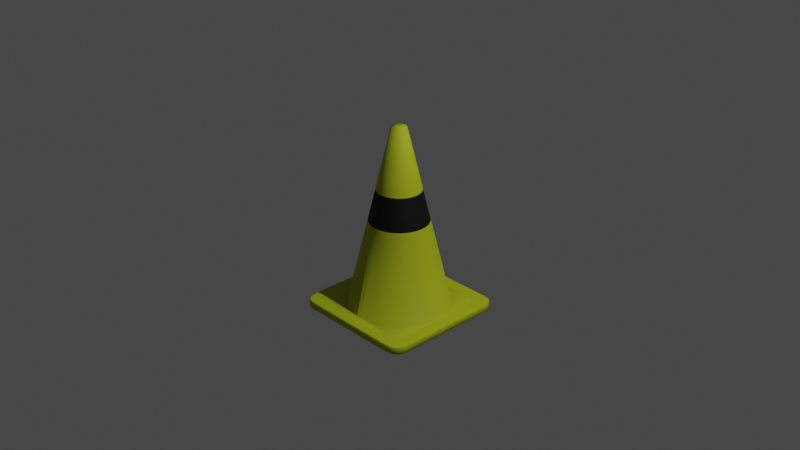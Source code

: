 # Source: cone.blend  (saved by Blender 3.0.42; exported with 4.5.12 LTS)
import bpy
from mathutils import Matrix  # noqa: F401  (used for matrix-valued properties, if any)

bpy.ops.wm.read_factory_settings(use_empty=True)
scene = bpy.context.scene
scene.name = 'Scene'

# ---- collections
col_collection = bpy.data.collections.new('Collection'); scene.collection.children.link(col_collection)
col_cone = bpy.data.collections.new('Cone'); col_collection.children.link(col_cone)

# ---- materials (node trees are filled in below, after node groups)
mat_material_002 = bpy.data.materials.new('Material.002')

# ---- material node trees
mat_material_002.use_nodes = True; mat_material_002.node_tree.nodes.clear()
_N = mat_material_002.node_tree.nodes; _L = mat_material_002.node_tree.links
n0 = _N.new('ShaderNodeBsdfPrincipled'); n0.name = 'Principled BSDF'; n0.location = (220, 330)
n0.distribution = 'GGX'
n0.subsurface_method = 'RANDOM_WALK_SKIN'
n0.inputs[2].default_value = 0.7
n0.inputs[3].default_value = 1.45
n0.inputs[13].default_value = 0.4273
n0.inputs[24].default_value = 0.01939
n0.inputs[27].default_value = (0.0, 0.0, 0.0, 1.0)
n0.inputs[28].default_value = 1.0
n1 = _N.new('ShaderNodeOutputMaterial'); n1.name = 'Material Output'; n1.location = (510, 330)
n2 = _N.new('ShaderNodeTexCoord'); n2.name = 'Texture Coordinate'; n2.location = (-792, 184)
n3 = _N.new('ShaderNodeSeparateXYZ'); n3.name = 'Separate XYZ'; n3.location = (-631, 156)
n4 = _N.new('ShaderNodeMath'); n4.name = 'Math.001'; n4.location = (-452, 216)
n4.operation = 'GREATER_THAN'
n4.inputs[1].default_value = 0.69
n5 = _N.new('ShaderNodeMath'); n5.name = 'Math'; n5.location = (-448, 45)
n5.operation = 'LESS_THAN'
n5.inputs[1].default_value = 0.86
n6 = _N.new('ShaderNodeMath'); n6.name = 'Math.002'; n6.location = (-278, 163)
n6.operation = 'MULTIPLY'
n7 = _N.new('ShaderNodeValToRGB'); n7.name = 'ColorRamp'; n7.location = (-82, 411)
n7.label = 'Cone Colors'
while len(n7.color_ramp.elements) > 1: n7.color_ramp.elements.remove(n7.color_ramp.elements[-1])
n7.color_ramp.elements[0].position = 0.0; n7.color_ramp.elements[0].color = (0.4672, 0.5398, 0.005513, 1.0)
_e = n7.color_ramp.elements.new(1.0); _e.color = (0.0, 0.0, 0.0, 1.0)
_L.new(n0.outputs[0], n1.inputs[0])
_L.new(n2.outputs[2], n3.inputs[0])
_L.new(n3.outputs[1], n5.inputs[0])
_L.new(n3.outputs[1], n4.inputs[0])
_L.new(n4.outputs[0], n6.inputs[0])
_L.new(n5.outputs[0], n6.inputs[1])
_L.new(n6.outputs[0], n7.inputs[0])
_L.new(n7.outputs[0], n0.inputs[0])
n1.is_active_output = True

# ---- world
world_world = bpy.data.worlds.new('World'); scene.world = world_world
world_world.use_nodes = True; world_world.node_tree.nodes.clear()
_N = world_world.node_tree.nodes; _L = world_world.node_tree.links
n0 = _N.new('ShaderNodeOutputWorld'); n0.name = 'World Output'; n0.location = (300, 300)
n1 = _N.new('ShaderNodeBackground'); n1.name = 'Background'; n1.location = (10, 300)
n1.inputs[0].default_value = (0.05088, 0.05088, 0.05088, 1.0)
_L.new(n1.outputs[0], n0.inputs[0])
n0.is_active_output = True
world_world.color = (0.05088, 0.05088, 0.05088)
world_world.use_sun_shadow = False
world_world.sun_shadow_jitter_overblur = 0.0

# ---- cameras
cam_camera = bpy.data.cameras.new('Camera')
cam_camera.clip_end = 100.0
cam_camera.ortho_scale = 7.314

# ---- lights
light_light = bpy.data.lights.new('Light', 'POINT')
light_light.transmission_factor = 0.0
light_light.energy = 1000.0
light_light.shadow_soft_size = 0.1
light_light.shadow_maximum_resolution = 0.006
light_light.use_absolute_resolution = True

# ---- meshes
me_cube_001 = bpy.data.meshes.new('Cube.001')
me_cube_001.from_pydata([(-1.0, -1.0, -1.0), (-1.0, -1.0, 1.0), (-1.0, 1.0, -1.0), (-1.0, 1.0, 1.0), (1.0, -1.0, -1.0), (1.0, -1.0, 1.0), (1.0, 1.0, -1.0), (1.0, 1.0, 1.0), (-1.0, 0.0, -1.0), (-1.0, 0.0, 1.0), (1.0, 0.0, -1.0), (1.0, 0.0, 1.0), (0.0, 1.0, -1.0), (0.0, 1.0, 1.0), (0.0, -1.0, -1.0), (0.0, -1.0, 1.0), (0.0, 0.0, 1.0), (0.0, 0.0, -1.0)], [], [(8, 9, 3, 2), (12, 13, 7, 6), (10, 11, 5, 4), (14, 15, 1, 0), (17, 10, 4, 14), (16, 9, 1, 15), (13, 3, 9, 16), (12, 6, 10, 17), (6, 7, 11, 10), (0, 1, 9, 8), (2, 12, 17, 8), (7, 13, 16, 11), (11, 16, 15, 5), (8, 17, 14, 0), (4, 5, 15, 14), (2, 3, 13, 12)])
me_cube_001.polygons.foreach_set('use_smooth', [True] * 16)
_uv = me_cube_001.uv_layers.new(name='UVMap')
_uv.uv.foreach_set('vector', [0.6068, 0.08414, 0.7526, 0.08414, 0.7526, 0.157, 0.6068, 0.157, 0.6068, 0.2299, 0.7526, 0.2299, 0.7526, 0.3027, 0.6068, 0.3027, 0.6068, 0.3756, 0.7526, 0.3756, 0.7526, 0.4485, 0.6068, 0.4485, 0.6068, 0.5213, 0.7526, 0.5213, 0.7526, 0.5942, 0.6068, 0.5942, 0.534, 0.3756, 0.6068, 0.3756, 0.6068, 0.4485, 0.534, 0.4485, 0.8254, 0.3756, 0.8983, 0.3756, 0.8983, 0.4485, 0.8254, 0.4485, 0.8254, 0.3027, 0.8983, 0.3027, 0.8983, 0.3756, 0.8254, 0.3756, 0.534, 0.3027, 0.6068, 0.3027, 0.6068, 0.3756, 0.534, 0.3756, 0.6068, 0.3027, 0.7526, 0.3027, 0.7526, 0.3756, 0.6068, 0.3756, 0.6068, 0.01128, 0.7526, 0.01128, 0.7526, 0.08414, 0.6068, 0.08414, 0.4611, 0.3027, 0.534, 0.3027, 0.534, 0.3756, 0.4611, 0.3756, 0.7526, 0.3027, 0.8254, 0.3027, 0.8254, 0.3756, 0.7526, 0.3756, 0.7526, 0.3756, 0.8254, 0.3756, 0.8254, 0.4485, 0.7526, 0.4485, 0.4611, 0.3756, 0.534, 0.3756, 0.534, 0.4485, 0.4611, 0.4485, 0.6068, 0.4485, 0.7526, 0.4485, 0.7526, 0.5213, 0.6068, 0.5213, 0.6068, 0.157, 0.7526, 0.157, 0.7526, 0.2299, 0.6068, 0.2299])
me_cube_001.materials.append(mat_material_002)
me_cube_001.use_remesh_fix_poles = True
me_cube_001.use_remesh_preserve_attributes = False
me_cube_001.update()
me_cylinder = bpy.data.meshes.new('Cylinder')
me_cylinder.from_pydata([(0.0, 1.0, -1.0), (1.197e-08, 0.1429, 1.0), (0.1951, 0.9808, -1.0), (0.02788, 0.1401, 1.0), (0.3827, 0.9239, -1.0), (0.05468, 0.132, 1.0), (0.5556, 0.8315, -1.0), (0.07938, 0.1188, 1.0), (0.7071, 0.7071, -1.0), (0.101, 0.101, 1.0), (0.8315, 0.5556, -1.0), (0.1188, 0.07938, 1.0), (0.9239, 0.3827, -1.0), (0.132, 0.05468, 1.0), (0.9808, 0.1951, -1.0), (0.1401, 0.02788, 1.0), (1.0, -4.371e-08, -1.0), (0.1429, -2.86e-08, 1.0), (0.9808, -0.1951, -1.0), (0.1401, -0.02788, 1.0), (0.9239, -0.3827, -1.0), (0.132, -0.05468, 1.0), (0.8315, -0.5556, -1.0), (0.1188, -0.07938, 1.0), (0.7071, -0.7071, -1.0), (0.101, -0.101, 1.0), (0.5556, -0.8315, -1.0), (0.07938, -0.1188, 1.0), (0.3827, -0.9239, -1.0), (0.05468, -0.132, 1.0), (0.1951, -0.9808, -1.0), (0.02788, -0.1401, 1.0), (-8.742e-08, -1.0, -1.0), (-5.175e-10, -0.1429, 1.0), (-0.1951, -0.9808, -1.0), (-0.02788, -0.1401, 1.0), (-0.3827, -0.9239, -1.0), (-0.05468, -0.132, 1.0), (-0.5556, -0.8315, -1.0), (-0.07938, -0.1188, 1.0), (-0.7071, -0.7071, -1.0), (-0.101, -0.101, 1.0), (-0.8315, -0.5556, -1.0), (-0.1188, -0.07938, 1.0), (-0.9239, -0.3827, -1.0), (-0.132, -0.05468, 1.0), (-0.9808, -0.1951, -1.0), (-0.1401, -0.02788, 1.0), (-1.0, 1.192e-08, -1.0), (-0.1429, -2.065e-08, 1.0), (-0.9808, 0.1951, -1.0), (-0.1401, 0.02788, 1.0), (-0.9239, 0.3827, -1.0), (-0.132, 0.05468, 1.0), (-0.8315, 0.5556, -1.0), (-0.1188, 0.07938, 1.0), (-0.7071, 0.7071, -1.0), (-0.101, 0.101, 1.0), (-0.5556, 0.8315, -1.0), (-0.07938, 0.1188, 1.0), (-0.3827, 0.9239, -1.0), (-0.05468, 0.132, 1.0), (-0.1951, 0.9808, -1.0), (-0.02788, 0.1401, 1.0), (5.602e-09, 0.599, -0.0643), (7.983e-09, 0.4286, 0.3333), (0.08361, 0.4204, 0.3333), (0.1169, 0.5875, -0.0643), (0.164, 0.396, 0.3333), (0.2292, 0.5534, -0.0643), (0.2381, 0.3564, 0.3333), (0.3328, 0.498, -0.0643), (0.3031, 0.3031, 0.3333), (0.4236, 0.4236, -0.0643), (0.3564, 0.2381, 0.3333), (0.498, 0.3328, -0.0643), (0.396, 0.164, 0.3333), (0.5534, 0.2292, -0.0643), (0.4204, 0.08361, 0.3333), (0.5875, 0.1169, -0.0643), (0.4286, -3.363e-08, 0.3333), (0.599, -3.664e-08, -0.0643), (0.4204, -0.08361, 0.3333), (0.5875, -0.1169, -0.0643), (0.396, -0.164, 0.3333), (0.5534, -0.2292, -0.0643), (0.3564, -0.2381, 0.3333), (0.498, -0.3328, -0.0643), (0.3031, -0.3031, 0.3333), (0.4236, -0.4236, -0.0643), (0.2381, -0.3564, 0.3333), (0.3328, -0.498, -0.0643), (0.164, -0.396, 0.3333), (0.2292, -0.5534, -0.0643), (0.08361, -0.4204, 0.3333), (0.1169, -0.5875, -0.0643), (-2.949e-08, -0.4286, 0.3333), (-4.676e-08, -0.599, -0.0643), (-0.08361, -0.4204, 0.3333), (-0.1169, -0.5875, -0.0643), (-0.164, -0.396, 0.3333), (-0.2292, -0.5534, -0.0643), (-0.2381, -0.3564, 0.3333), (-0.3328, -0.498, -0.0643), (-0.3031, -0.3031, 0.3333), (-0.4236, -0.4236, -0.0643), (-0.3564, -0.2381, 0.3333), (-0.498, -0.3328, -0.0643), (-0.396, -0.164, 0.3333), (-0.5534, -0.2292, -0.0643), (-0.4204, -0.08361, 0.3333), (-0.5875, -0.1169, -0.0643), (-0.4286, -9.79e-09, 0.3333), (-0.599, -3.314e-09, -0.0643), (-0.4204, 0.08361, 0.3333), (-0.5875, 0.1169, -0.0643), (-0.396, 0.164, 0.3333), (-0.5534, 0.2292, -0.0643), (-0.3564, 0.2381, 0.3333), (-0.498, 0.3328, -0.0643), (-0.3031, 0.3031, 0.3333), (-0.4236, 0.4236, -0.0643), (-0.2381, 0.3564, 0.3333), (-0.3328, 0.498, -0.0643), (-0.164, 0.396, 0.3333), (-0.2292, 0.5534, -0.0643), (-0.08361, 0.4204, 0.3333), (-0.1169, 0.5875, -0.0643)], [], [(65, 1, 3, 66), (66, 3, 5, 68), (68, 5, 7, 70), (70, 7, 9, 72), (72, 9, 11, 74), (74, 11, 13, 76), (76, 13, 15, 78), (78, 15, 17, 80), (80, 17, 19, 82), (82, 19, 21, 84), (84, 21, 23, 86), (86, 23, 25, 88), (88, 25, 27, 90), (90, 27, 29, 92), (92, 29, 31, 94), (94, 31, 33, 96), (96, 33, 35, 98), (98, 35, 37, 100), (100, 37, 39, 102), (102, 39, 41, 104), (104, 41, 43, 106), (106, 43, 45, 108), (108, 45, 47, 110), (110, 47, 49, 112), (112, 49, 51, 114), (114, 51, 53, 116), (116, 53, 55, 118), (118, 55, 57, 120), (120, 57, 59, 122), (122, 59, 61, 124), (3, 1, 63, 61, 59, 57, 55, 53, 51, 49, 47, 45, 43, 41, 39, 37, 35, 33, 31, 29, 27, 25, 23, 21, 19, 17, 15, 13, 11, 9, 7, 5), (124, 61, 63, 126), (126, 63, 1, 65), (0, 2, 4, 6, 8, 10, 12, 14, 16, 18, 20, 22, 24, 26, 28, 30, 32, 34, 36, 38, 40, 42, 44, 46, 48, 50, 52, 54, 56, 58, 60, 62), (62, 127, 64, 0), (127, 126, 65, 64), (60, 125, 127, 62), (125, 124, 126, 127), (58, 123, 125, 60), (123, 122, 124, 125), (56, 121, 123, 58), (121, 120, 122, 123), (54, 119, 121, 56), (119, 118, 120, 121), (52, 117, 119, 54), (117, 116, 118, 119), (50, 115, 117, 52), (115, 114, 116, 117), (48, 113, 115, 50), (113, 112, 114, 115), (46, 111, 113, 48), (111, 110, 112, 113), (44, 109, 111, 46), (109, 108, 110, 111), (42, 107, 109, 44), (107, 106, 108, 109), (40, 105, 107, 42), (105, 104, 106, 107), (38, 103, 105, 40), (103, 102, 104, 105), (36, 101, 103, 38), (101, 100, 102, 103), (34, 99, 101, 36), (99, 98, 100, 101), (32, 97, 99, 34), (97, 96, 98, 99), (30, 95, 97, 32), (95, 94, 96, 97), (28, 93, 95, 30), (93, 92, 94, 95), (26, 91, 93, 28), (91, 90, 92, 93), (24, 89, 91, 26), (89, 88, 90, 91), (22, 87, 89, 24), (87, 86, 88, 89), (20, 85, 87, 22), (85, 84, 86, 87), (18, 83, 85, 20), (83, 82, 84, 85), (16, 81, 83, 18), (81, 80, 82, 83), (14, 79, 81, 16), (79, 78, 80, 81), (12, 77, 79, 14), (77, 76, 78, 79), (10, 75, 77, 12), (75, 74, 76, 77), (8, 73, 75, 10), (73, 72, 74, 75), (6, 71, 73, 8), (71, 70, 72, 73), (4, 69, 71, 6), (69, 68, 70, 71), (2, 67, 69, 4), (67, 66, 68, 69), (0, 64, 67, 2), (64, 65, 66, 67)])
me_cylinder.polygons.foreach_set('use_smooth', [True] * 98)
_uv = me_cylinder.uv_layers.new(name='UVMap')
_uv.uv.foreach_set('vector', [1.0, 0.8598, 1.0, 1.0, 0.9688, 1.0, 0.9688, 0.8598, 0.9688, 0.8598, 0.9688, 1.0, 0.9375, 1.0, 0.9375, 0.8598, 0.9375, 0.8598, 0.9375, 1.0, 0.9062, 1.0, 0.9062, 0.8598, 0.9062, 0.8598, 0.9062, 1.0, 0.875, 1.0, 0.875, 0.8598, 0.875, 0.8598, 0.875, 1.0, 0.8438, 1.0, 0.8437, 0.8598, 0.8437, 0.8598, 0.8438, 1.0, 0.8125, 1.0, 0.8125, 0.8598, 0.8125, 0.8598, 0.8125, 1.0, 0.7812, 1.0, 0.7812, 0.8598, 0.7812, 0.8598, 0.7812, 1.0, 0.75, 1.0, 0.75, 0.8598, 0.75, 0.8598, 0.75, 1.0, 0.7188, 1.0, 0.7188, 0.8598, 0.7188, 0.8598, 0.7188, 1.0, 0.6875, 1.0, 0.6875, 0.8598, 0.6875, 0.8598, 0.6875, 1.0, 0.6562, 1.0, 0.6562, 0.8598, 0.6562, 0.8598, 0.6562, 1.0, 0.625, 1.0, 0.625, 0.8598, 0.625, 0.8598, 0.625, 1.0, 0.5938, 1.0, 0.5938, 0.8598, 0.5938, 0.8598, 0.5938, 1.0, 0.5625, 1.0, 0.5625, 0.8598, 0.5625, 0.8598, 0.5625, 1.0, 0.5312, 1.0, 0.5312, 0.8598, 0.5312, 0.8598, 0.5312, 1.0, 0.5, 1.0, 0.5, 0.8598, 0.5, 0.8598, 0.5, 1.0, 0.4688, 1.0, 0.4687, 0.8598, 0.4687, 0.8598, 0.4688, 1.0, 0.4375, 1.0, 0.4375, 0.8598, 0.4375, 0.8598, 0.4375, 1.0, 0.4062, 1.0, 0.4062, 0.8598, 0.4062, 0.8598, 0.4062, 1.0, 0.375, 1.0, 0.375, 0.8598, 0.375, 0.8598, 0.375, 1.0, 0.3438, 1.0, 0.3438, 0.8598, 0.3438, 0.8598, 0.3438, 1.0, 0.3125, 1.0, 0.3125, 0.8598, 0.3125, 0.8598, 0.3125, 1.0, 0.2812, 1.0, 0.2812, 0.8598, 0.2812, 0.8598, 0.2812, 1.0, 0.25, 1.0, 0.25, 0.8598, 0.25, 0.8598, 0.25, 1.0, 0.2188, 1.0, 0.2188, 0.8598, 0.2188, 0.8598, 0.2188, 1.0, 0.1875, 1.0, 0.1875, 0.8598, 0.1875, 0.8598, 0.1875, 1.0, 0.1562, 1.0, 0.1562, 0.8598, 0.1562, 0.8598, 0.1562, 1.0, 0.125, 1.0, 0.125, 0.8598, 0.125, 0.8598, 0.125, 1.0, 0.09375, 1.0, 0.09375, 0.8598, 0.09375, 0.8598, 0.09375, 1.0, 0.0625, 1.0, 0.0625, 0.8598, 0.2968, 0.4854, 0.25, 0.49, 0.2032, 0.4854, 0.1582, 0.4717, 0.1167, 0.4496, 0.08029, 0.4197, 0.05045, 0.3833, 0.02827, 0.3418, 0.01461, 0.2968, 0.01, 0.25, 0.01461, 0.2032, 0.02827, 0.1582, 0.05045, 0.1167, 0.08029, 0.08029, 0.1167, 0.05045, 0.1582, 0.02827, 0.2032, 0.01461, 0.25, 0.01, 0.2968, 0.01461, 0.3418, 0.02827, 0.3833, 0.05045, 0.4197, 0.08029, 0.4496, 0.1167, 0.4717, 0.1582, 0.4854, 0.2032, 0.49, 0.25, 0.4854, 0.2968, 0.4717, 0.3418, 0.4496, 0.3833, 0.4197, 0.4197, 0.3833, 0.4496, 0.3418, 0.4717, 0.0625, 0.8598, 0.0625, 1.0, 0.03125, 1.0, 0.03125, 0.8598, 0.03125, 0.8598, 0.03125, 1.0, 0.0, 1.0, 0.0, 0.8598, 0.75, 0.49, 0.7968, 0.4854, 0.8418, 0.4717, 0.8833, 0.4496, 0.9197, 0.4197, 0.9496, 0.3833, 0.9717, 0.3418, 0.9854, 0.2968, 0.99, 0.25, 0.9854, 0.2032, 0.9717, 0.1582, 0.9496, 0.1167, 0.9197, 0.08029, 0.8833, 0.05045, 0.8418, 0.02827, 0.7968, 0.01461, 0.75, 0.01, 0.7032, 0.01461, 0.6582, 0.02827, 0.6167, 0.05045, 0.5803, 0.08029, 0.5504, 0.1167, 0.5283, 0.1582, 0.5146, 0.2032, 0.51, 0.25, 0.5146, 0.2968, 0.5283, 0.3418, 0.5504, 0.3833, 0.5803, 0.4197, 0.6167, 0.4496, 0.6582, 0.4717, 0.7032, 0.4854, 0.03125, 0.5, 0.03125, 0.6606, 0.0, 0.6606, 0.0, 0.5, 0.03125, 0.6606, 0.03125, 0.8598, 0.0, 0.8598, 0.0, 0.6606, 0.0625, 0.5, 0.0625, 0.6606, 0.03125, 0.6606, 0.03125, 0.5, 0.0625, 0.6606, 0.0625, 0.8598, 0.03125, 0.8598, 0.03125, 0.6606, 0.09375, 0.5, 0.09375, 0.6606, 0.0625, 0.6606, 0.0625, 0.5, 0.09375, 0.6606, 0.09375, 0.8598, 0.0625, 0.8598, 0.0625, 0.6606, 0.125, 0.5, 0.125, 0.6606, 0.09375, 0.6606, 0.09375, 0.5, 0.125, 0.6606, 0.125, 0.8598, 0.09375, 0.8598, 0.09375, 0.6606, 0.1562, 0.5, 0.1562, 0.6606, 0.125, 0.6606, 0.125, 0.5, 0.1562, 0.6606, 0.1562, 0.8598, 0.125, 0.8598, 0.125, 0.6606, 0.1875, 0.5, 0.1875, 0.6606, 0.1562, 0.6606, 0.1562, 0.5, 0.1875, 0.6606, 0.1875, 0.8598, 0.1562, 0.8598, 0.1562, 0.6606, 0.2188, 0.5, 0.2188, 0.6606, 0.1875, 0.6606, 0.1875, 0.5, 0.2188, 0.6606, 0.2188, 0.8598, 0.1875, 0.8598, 0.1875, 0.6606, 0.25, 0.5, 0.25, 0.6606, 0.2188, 0.6606, 0.2188, 0.5, 0.25, 0.6606, 0.25, 0.8598, 0.2188, 0.8598, 0.2188, 0.6606, 0.2812, 0.5, 0.2812, 0.6606, 0.25, 0.6606, 0.25, 0.5, 0.2812, 0.6606, 0.2812, 0.8598, 0.25, 0.8598, 0.25, 0.6606, 0.3125, 0.5, 0.3125, 0.6606, 0.2812, 0.6606, 0.2812, 0.5, 0.3125, 0.6606, 0.3125, 0.8598, 0.2812, 0.8598, 0.2812, 0.6606, 0.3438, 0.5, 0.3438, 0.6606, 0.3125, 0.6606, 0.3125, 0.5, 0.3438, 0.6606, 0.3438, 0.8598, 0.3125, 0.8598, 0.3125, 0.6606, 0.375, 0.5, 0.375, 0.6606, 0.3438, 0.6606, 0.3438, 0.5, 0.375, 0.6606, 0.375, 0.8598, 0.3438, 0.8598, 0.3438, 0.6606, 0.4062, 0.5, 0.4062, 0.6606, 0.375, 0.6606, 0.375, 0.5, 0.4062, 0.6606, 0.4062, 0.8598, 0.375, 0.8598, 0.375, 0.6606, 0.4375, 0.5, 0.4375, 0.6606, 0.4062, 0.6606, 0.4062, 0.5, 0.4375, 0.6606, 0.4375, 0.8598, 0.4062, 0.8598, 0.4062, 0.6606, 0.4688, 0.5, 0.4687, 0.6606, 0.4375, 0.6606, 0.4375, 0.5, 0.4687, 0.6606, 0.4687, 0.8598, 0.4375, 0.8598, 0.4375, 0.6606, 0.5, 0.5, 0.5, 0.6606, 0.4687, 0.6606, 0.4688, 0.5, 0.5, 0.6606, 0.5, 0.8598, 0.4687, 0.8598, 0.4687, 0.6606, 0.5312, 0.5, 0.5312, 0.6606, 0.5, 0.6606, 0.5, 0.5, 0.5312, 0.6606, 0.5312, 0.8598, 0.5, 0.8598, 0.5, 0.6606, 0.5625, 0.5, 0.5625, 0.6606, 0.5312, 0.6606, 0.5312, 0.5, 0.5625, 0.6606, 0.5625, 0.8598, 0.5312, 0.8598, 0.5312, 0.6606, 0.5938, 0.5, 0.5938, 0.6606, 0.5625, 0.6606, 0.5625, 0.5, 0.5938, 0.6606, 0.5938, 0.8598, 0.5625, 0.8598, 0.5625, 0.6606, 0.625, 0.5, 0.625, 0.6606, 0.5938, 0.6606, 0.5938, 0.5, 0.625, 0.6606, 0.625, 0.8598, 0.5938, 0.8598, 0.5938, 0.6606, 0.6562, 0.5, 0.6562, 0.6606, 0.625, 0.6606, 0.625, 0.5, 0.6562, 0.6606, 0.6562, 0.8598, 0.625, 0.8598, 0.625, 0.6606, 0.6875, 0.5, 0.6875, 0.6606, 0.6562, 0.6606, 0.6562, 0.5, 0.6875, 0.6606, 0.6875, 0.8598, 0.6562, 0.8598, 0.6562, 0.6606, 0.7188, 0.5, 0.7188, 0.6606, 0.6875, 0.6606, 0.6875, 0.5, 0.7188, 0.6606, 0.7188, 0.8598, 0.6875, 0.8598, 0.6875, 0.6606, 0.75, 0.5, 0.75, 0.6606, 0.7188, 0.6606, 0.7188, 0.5, 0.75, 0.6606, 0.75, 0.8598, 0.7188, 0.8598, 0.7188, 0.6606, 0.7812, 0.5, 0.7812, 0.6606, 0.75, 0.6606, 0.75, 0.5, 0.7812, 0.6606, 0.7812, 0.8598, 0.75, 0.8598, 0.75, 0.6606, 0.8125, 0.5, 0.8125, 0.6606, 0.7812, 0.6606, 0.7812, 0.5, 0.8125, 0.6606, 0.8125, 0.8598, 0.7812, 0.8598, 0.7812, 0.6606, 0.8438, 0.5, 0.8437, 0.6606, 0.8125, 0.6606, 0.8125, 0.5, 0.8437, 0.6606, 0.8437, 0.8598, 0.8125, 0.8598, 0.8125, 0.6606, 0.875, 0.5, 0.875, 0.6606, 0.8437, 0.6606, 0.8438, 0.5, 0.875, 0.6606, 0.875, 0.8598, 0.8437, 0.8598, 0.8437, 0.6606, 0.9062, 0.5, 0.9062, 0.6606, 0.875, 0.6606, 0.875, 0.5, 0.9062, 0.6606, 0.9062, 0.8598, 0.875, 0.8598, 0.875, 0.6606, 0.9375, 0.5, 0.9375, 0.6606, 0.9062, 0.6606, 0.9062, 0.5, 0.9375, 0.6606, 0.9375, 0.8598, 0.9062, 0.8598, 0.9062, 0.6606, 0.9688, 0.5, 0.9688, 0.6606, 0.9375, 0.6606, 0.9375, 0.5, 0.9688, 0.6606, 0.9688, 0.8598, 0.9375, 0.8598, 0.9375, 0.6606, 1.0, 0.5, 1.0, 0.6606, 0.9688, 0.6606, 0.9688, 0.5, 1.0, 0.6606, 1.0, 0.8598, 0.9688, 0.8598, 0.9688, 0.6606])
me_cylinder.materials.append(mat_material_002)
me_cylinder.use_remesh_fix_poles = True
me_cylinder.use_remesh_preserve_attributes = False
me_cylinder.update()

# ---- objects
ob_light = bpy.data.objects.new('Light', light_light)
ob_camera = bpy.data.objects.new('Camera', cam_camera)
ob_cone_base = bpy.data.objects.new('Cone base', me_cube_001)
ob_cone_body = bpy.data.objects.new('Cone body', me_cylinder)

# ---- transforms, parenting, visibility, modifiers, constraints
ob_light.location = (4.076, 1.005, 5.904)
ob_light.rotation_euler = (0.6503, 0.05522, 1.866)
ob_light.lock_rotations_4d = False
ob_light.empty_display_type = 'ARROWS'
ob_light.color = (0.0, 0.0, 0.0, 0.0)
ob_light.lineart.crease_threshold = 0.0
ob_camera.location = (7.359, -6.926, 4.958)
ob_camera.rotation_euler = (1.109, 0.0, 0.8149)
ob_camera.lock_rotations_4d = False
ob_camera.empty_display_type = 'ARROWS'
ob_camera.color = (0.0, 0.0, 0.0, 0.0)
ob_camera.display_type = 'WIRE'
ob_camera.lineart.crease_threshold = 0.0
ob_cone_base.location = (0.0, 0.0, -0.9806)
ob_cone_base.scale = (0.7068, 0.7068, -0.04417)
ob_cone_base.hide_render = True
_m = ob_cone_base.modifiers.new('Bevel', 'BEVEL')
_m.width = 0.18
_m.width_pct = 0.18
_m.segments = 3
_m.profile = 0.4954
ob_cone_body.location = (0.0, 0.0, 0.0)
ob_cone_body.scale = (0.5585, 0.5585, 1.0)
_m = ob_cone_body.modifiers.new('Boolean', 'BOOLEAN')
_m.object = ob_cone_base
_m.operation = 'UNION'

# ---- collection membership
col_collection.objects.link(ob_light)
col_collection.objects.link(ob_camera)
col_cone.objects.link(ob_cone_base)
col_cone.objects.link(ob_cone_body)

# ---- scene / render settings (as saved in the file)
scene.camera = ob_camera
scene.frame_start = 1; scene.frame_end = 250; scene.frame_set(1)
scene.render.engine = 'CYCLES'
scene.cycles.use_denoising = False
scene.cycles.samples = 64
scene.cycles.sampling_pattern = 'TABULATED_SOBOL'
scene.cycles.use_light_tree = False
scene.view_settings.view_transform = 'Filmic'
bpy.context.view_layer.update()
